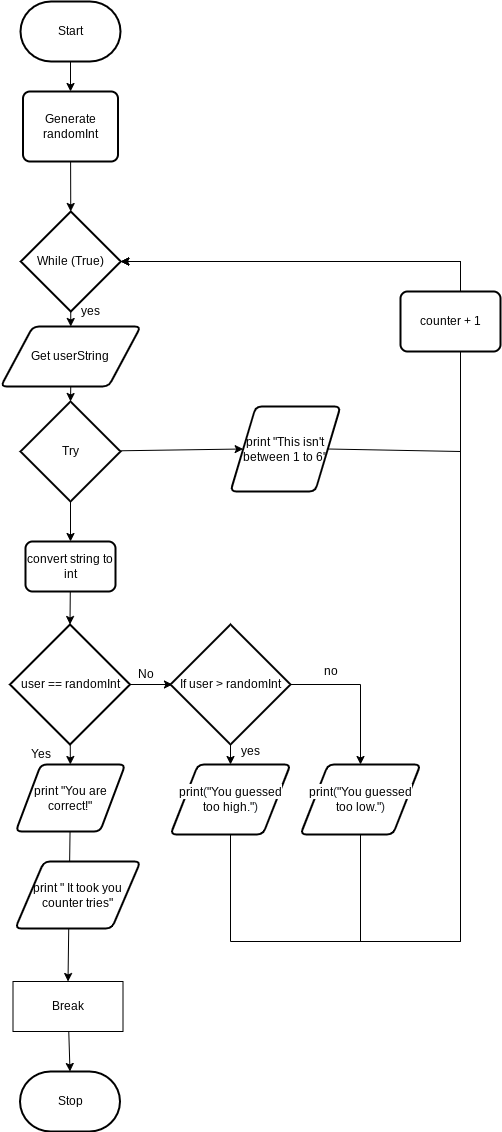

The diagram above was exported from draw.io. Its source (the exported page's mxGraphModel, read from the mxfile embedded in the PNG):
<mxGraphModel dx="994" dy="630" grid="1" gridSize="10" guides="1" tooltips="1" connect="1" arrows="1" fold="1" page="1" pageScale="1" pageWidth="827" pageHeight="1169" math="0" shadow="0">
  <root>
    <mxCell id="0" />
    <mxCell id="1" parent="0" />
    <mxCell id="2" style="edgeStyle=none;html=1;entryX=0.5;entryY=0;entryDx=0;entryDy=0;" parent="1" source="3" target="11" edge="1">
      <mxGeometry relative="1" as="geometry">
        <mxPoint x="100" y="240" as="targetPoint" />
      </mxGeometry>
    </mxCell>
    <mxCell id="3" value="Start" style="strokeWidth=2;html=1;shape=mxgraph.flowchart.terminator;whiteSpace=wrap;" parent="1" vertex="1">
      <mxGeometry x="50" y="30" width="100" height="60" as="geometry" />
    </mxCell>
    <mxCell id="4" style="edgeStyle=none;rounded=0;html=1;entryX=0.5;entryY=0;entryDx=0;entryDy=0;" parent="1" source="5" target="33" edge="1">
      <mxGeometry relative="1" as="geometry" />
    </mxCell>
    <mxCell id="5" value="print &quot;You are correct!&quot;" style="shape=parallelogram;html=1;strokeWidth=2;perimeter=parallelogramPerimeter;whiteSpace=wrap;rounded=1;arcSize=12;size=0.23;" parent="1" vertex="1">
      <mxGeometry x="45.25" y="793" width="109.5" height="67" as="geometry" />
    </mxCell>
    <mxCell id="6" value="Stop" style="strokeWidth=2;html=1;shape=mxgraph.flowchart.terminator;whiteSpace=wrap;" parent="1" vertex="1">
      <mxGeometry x="49.5" y="1100" width="100" height="60" as="geometry" />
    </mxCell>
    <mxCell id="7" style="edgeStyle=none;rounded=0;html=1;" parent="1" source="9" target="5" edge="1">
      <mxGeometry relative="1" as="geometry" />
    </mxCell>
    <mxCell id="8" style="edgeStyle=none;rounded=0;html=1;entryX=0;entryY=0.5;entryDx=0;entryDy=0;" parent="1" source="9" edge="1">
      <mxGeometry relative="1" as="geometry">
        <mxPoint x="201.95000000000005" y="713" as="targetPoint" />
      </mxGeometry>
    </mxCell>
    <mxCell id="9" value="&lt;span&gt;user == randomInt&lt;/span&gt;" style="strokeWidth=2;html=1;shape=mxgraph.flowchart.decision;whiteSpace=wrap;" parent="1" vertex="1">
      <mxGeometry x="39.5" y="653" width="120" height="120" as="geometry" />
    </mxCell>
    <mxCell id="10" style="edgeStyle=none;rounded=0;html=1;entryX=0.5;entryY=0;entryDx=0;entryDy=0;entryPerimeter=0;" parent="1" source="11" target="24" edge="1">
      <mxGeometry relative="1" as="geometry" />
    </mxCell>
    <mxCell id="11" value="&lt;span&gt;Generate randomInt&lt;/span&gt;" style="rounded=1;whiteSpace=wrap;html=1;absoluteArcSize=1;arcSize=14;strokeWidth=2;" parent="1" vertex="1">
      <mxGeometry x="52.5" y="120" width="95" height="70" as="geometry" />
    </mxCell>
    <mxCell id="12" style="edgeStyle=none;rounded=0;html=1;entryX=1;entryY=0.5;entryDx=0;entryDy=0;entryPerimeter=0;exitX=1;exitY=0.5;exitDx=0;exitDy=0;" parent="1" source="13" target="24" edge="1">
      <mxGeometry relative="1" as="geometry">
        <Array as="points">
          <mxPoint x="490" y="480" />
          <mxPoint x="490" y="290" />
        </Array>
      </mxGeometry>
    </mxCell>
    <mxCell id="13" value="print &quot;This isn't between 1 to 6&quot;" style="shape=parallelogram;html=1;strokeWidth=2;perimeter=parallelogramPerimeter;whiteSpace=wrap;rounded=1;arcSize=12;size=0.23;" parent="1" vertex="1">
      <mxGeometry x="260" y="435" width="110" height="85" as="geometry" />
    </mxCell>
    <mxCell id="14" style="edgeStyle=none;rounded=0;html=1;entryX=0;entryY=0.5;entryDx=0;entryDy=0;" parent="1" source="16" target="13" edge="1">
      <mxGeometry relative="1" as="geometry" />
    </mxCell>
    <mxCell id="39" style="edgeStyle=none;html=1;exitX=0.5;exitY=1;exitDx=0;exitDy=0;exitPerimeter=0;entryX=0.5;entryY=0;entryDx=0;entryDy=0;" parent="1" source="16" target="20" edge="1">
      <mxGeometry relative="1" as="geometry" />
    </mxCell>
    <mxCell id="16" value="Try" style="strokeWidth=2;html=1;shape=mxgraph.flowchart.decision;whiteSpace=wrap;" parent="1" vertex="1">
      <mxGeometry x="50" y="430" width="100" height="100" as="geometry" />
    </mxCell>
    <mxCell id="17" value="Yes&lt;br&gt;" style="text;html=1;align=center;verticalAlign=middle;resizable=0;points=[];autosize=1;strokeColor=none;fillColor=none;" parent="1" vertex="1">
      <mxGeometry x="49.5" y="773" width="40" height="20" as="geometry" />
    </mxCell>
    <mxCell id="18" value="No" style="text;html=1;align=center;verticalAlign=middle;resizable=0;points=[];autosize=1;strokeColor=none;fillColor=none;" parent="1" vertex="1">
      <mxGeometry x="159.5" y="693" width="30" height="20" as="geometry" />
    </mxCell>
    <mxCell id="19" style="edgeStyle=none;rounded=0;html=1;entryX=0.5;entryY=0;entryDx=0;entryDy=0;entryPerimeter=0;" parent="1" source="20" target="9" edge="1">
      <mxGeometry relative="1" as="geometry" />
    </mxCell>
    <mxCell id="20" value="&lt;span&gt;convert string to int&lt;/span&gt;" style="rounded=1;whiteSpace=wrap;html=1;absoluteArcSize=1;arcSize=14;strokeWidth=2;" parent="1" vertex="1">
      <mxGeometry x="55" y="570" width="90" height="50" as="geometry" />
    </mxCell>
    <mxCell id="41" style="edgeStyle=none;html=1;exitX=0.5;exitY=1;exitDx=0;exitDy=0;exitPerimeter=0;entryX=0.5;entryY=0;entryDx=0;entryDy=0;" parent="1" source="24" target="38" edge="1">
      <mxGeometry relative="1" as="geometry" />
    </mxCell>
    <mxCell id="24" value="While (True)" style="strokeWidth=2;html=1;shape=mxgraph.flowchart.decision;whiteSpace=wrap;" parent="1" vertex="1">
      <mxGeometry x="50.25" y="240" width="100" height="100" as="geometry" />
    </mxCell>
    <mxCell id="25" style="edgeStyle=none;rounded=0;html=1;entryX=0.5;entryY=0;entryDx=0;entryDy=0;exitX=1;exitY=0.5;exitDx=0;exitDy=0;exitPerimeter=0;" parent="1" source="27" target="31" edge="1">
      <mxGeometry relative="1" as="geometry">
        <Array as="points">
          <mxPoint x="390" y="713" />
        </Array>
      </mxGeometry>
    </mxCell>
    <mxCell id="26" style="edgeStyle=none;rounded=0;html=1;entryX=0.5;entryY=0;entryDx=0;entryDy=0;" parent="1" source="27" target="29" edge="1">
      <mxGeometry relative="1" as="geometry" />
    </mxCell>
    <mxCell id="27" value="If user &amp;gt; randomInt" style="strokeWidth=2;html=1;shape=mxgraph.flowchart.decision;whiteSpace=wrap;" parent="1" vertex="1">
      <mxGeometry x="200" y="653" width="120" height="120" as="geometry" />
    </mxCell>
    <mxCell id="28" style="edgeStyle=none;rounded=0;html=1;entryX=1;entryY=0.5;entryDx=0;entryDy=0;entryPerimeter=0;" parent="1" source="29" target="24" edge="1">
      <mxGeometry relative="1" as="geometry">
        <Array as="points">
          <mxPoint x="260" y="970" />
          <mxPoint x="490" y="970" />
          <mxPoint x="490" y="290" />
        </Array>
      </mxGeometry>
    </mxCell>
    <mxCell id="29" value="&lt;span class=&quot;pl-en&quot; style=&quot;text-align: left ; box-sizing: border-box ; background-color: rgb(255 , 255 , 255)&quot;&gt;&lt;span class=&quot;pl-token&quot; style=&quot;box-sizing: border-box&quot;&gt;print&lt;/span&gt;&lt;/span&gt;&lt;span style=&quot;text-align: left ; color: rgb(36 , 41 , 47) ; background-color: rgb(255 , 255 , 255)&quot;&gt;(&lt;/span&gt;&lt;span class=&quot;pl-s&quot; style=&quot;text-align: left ; box-sizing: border-box ; background-color: rgb(255 , 255 , 255)&quot;&gt;&quot;You guessed too high.&quot;&lt;/span&gt;&lt;span style=&quot;text-align: left ; color: rgb(36 , 41 , 47) ; background-color: rgb(255 , 255 , 255)&quot;&gt;)&lt;/span&gt;" style="shape=parallelogram;html=1;strokeWidth=2;perimeter=parallelogramPerimeter;whiteSpace=wrap;rounded=1;arcSize=12;size=0.23;" parent="1" vertex="1">
      <mxGeometry x="200" y="793" width="120" height="70" as="geometry" />
    </mxCell>
    <mxCell id="30" style="edgeStyle=none;rounded=0;html=1;entryX=1;entryY=0.5;entryDx=0;entryDy=0;entryPerimeter=0;exitX=0.5;exitY=1;exitDx=0;exitDy=0;" parent="1" source="31" target="24" edge="1">
      <mxGeometry relative="1" as="geometry">
        <mxPoint x="390" y="940" as="targetPoint" />
        <Array as="points">
          <mxPoint x="390" y="970" />
          <mxPoint x="490" y="970" />
          <mxPoint x="490" y="290" />
        </Array>
      </mxGeometry>
    </mxCell>
    <mxCell id="31" value="&lt;span class=&quot;pl-en&quot; style=&quot;text-align: left ; box-sizing: border-box ; background-color: rgb(255 , 255 , 255)&quot;&gt;&lt;span class=&quot;pl-token&quot; style=&quot;box-sizing: border-box&quot;&gt;print&lt;/span&gt;&lt;/span&gt;&lt;span style=&quot;text-align: left ; color: rgb(36 , 41 , 47) ; background-color: rgb(255 , 255 , 255)&quot;&gt;(&lt;/span&gt;&lt;span class=&quot;pl-s&quot; style=&quot;text-align: left ; box-sizing: border-box ; background-color: rgb(255 , 255 , 255)&quot;&gt;&quot;You guessed too low.&quot;&lt;/span&gt;&lt;span style=&quot;text-align: left ; color: rgb(36 , 41 , 47) ; background-color: rgb(255 , 255 , 255)&quot;&gt;)&lt;/span&gt;" style="shape=parallelogram;html=1;strokeWidth=2;perimeter=parallelogramPerimeter;whiteSpace=wrap;rounded=1;arcSize=12;size=0.23;" parent="1" vertex="1">
      <mxGeometry x="330" y="793" width="120" height="70" as="geometry" />
    </mxCell>
    <mxCell id="32" style="edgeStyle=none;rounded=0;html=1;entryX=0.5;entryY=0;entryDx=0;entryDy=0;entryPerimeter=0;" parent="1" source="33" target="6" edge="1">
      <mxGeometry relative="1" as="geometry" />
    </mxCell>
    <mxCell id="33" value="Break" style="rounded=0;whiteSpace=wrap;html=1;" parent="1" vertex="1">
      <mxGeometry x="42.5" y="1010" width="110" height="50" as="geometry" />
    </mxCell>
    <mxCell id="34" value="no" style="text;html=1;align=center;verticalAlign=middle;resizable=0;points=[];autosize=1;strokeColor=none;fillColor=none;" parent="1" vertex="1">
      <mxGeometry x="345" y="690" width="30" height="20" as="geometry" />
    </mxCell>
    <mxCell id="35" value="yes" style="text;html=1;align=center;verticalAlign=middle;resizable=0;points=[];autosize=1;strokeColor=none;fillColor=none;" parent="1" vertex="1">
      <mxGeometry x="265" y="770" width="30" height="20" as="geometry" />
    </mxCell>
    <mxCell id="36" value="print &quot; It took you counter tries&quot;" style="shape=parallelogram;html=1;strokeWidth=2;perimeter=parallelogramPerimeter;whiteSpace=wrap;rounded=1;arcSize=12;size=0.23;" parent="1" vertex="1">
      <mxGeometry x="44.75" y="890" width="125.25" height="67" as="geometry" />
    </mxCell>
    <mxCell id="37" value="counter + 1" style="rounded=1;whiteSpace=wrap;html=1;absoluteArcSize=1;arcSize=14;strokeWidth=2;" parent="1" vertex="1">
      <mxGeometry x="430" y="320" width="100" height="60" as="geometry" />
    </mxCell>
    <mxCell id="40" style="edgeStyle=none;html=1;exitX=0.5;exitY=1;exitDx=0;exitDy=0;entryX=0.5;entryY=0;entryDx=0;entryDy=0;entryPerimeter=0;" parent="1" source="38" target="16" edge="1">
      <mxGeometry relative="1" as="geometry" />
    </mxCell>
    <mxCell id="38" value="Get userString" style="shape=parallelogram;html=1;strokeWidth=2;perimeter=parallelogramPerimeter;whiteSpace=wrap;rounded=1;arcSize=12;size=0.23;" parent="1" vertex="1">
      <mxGeometry x="30.25" y="355" width="140" height="60" as="geometry" />
    </mxCell>
    <mxCell id="42" value="yes" style="text;html=1;align=center;verticalAlign=middle;resizable=0;points=[];autosize=1;strokeColor=none;fillColor=none;" parent="1" vertex="1">
      <mxGeometry x="105" y="330" width="30" height="20" as="geometry" />
    </mxCell>
  </root>
</mxGraphModel>